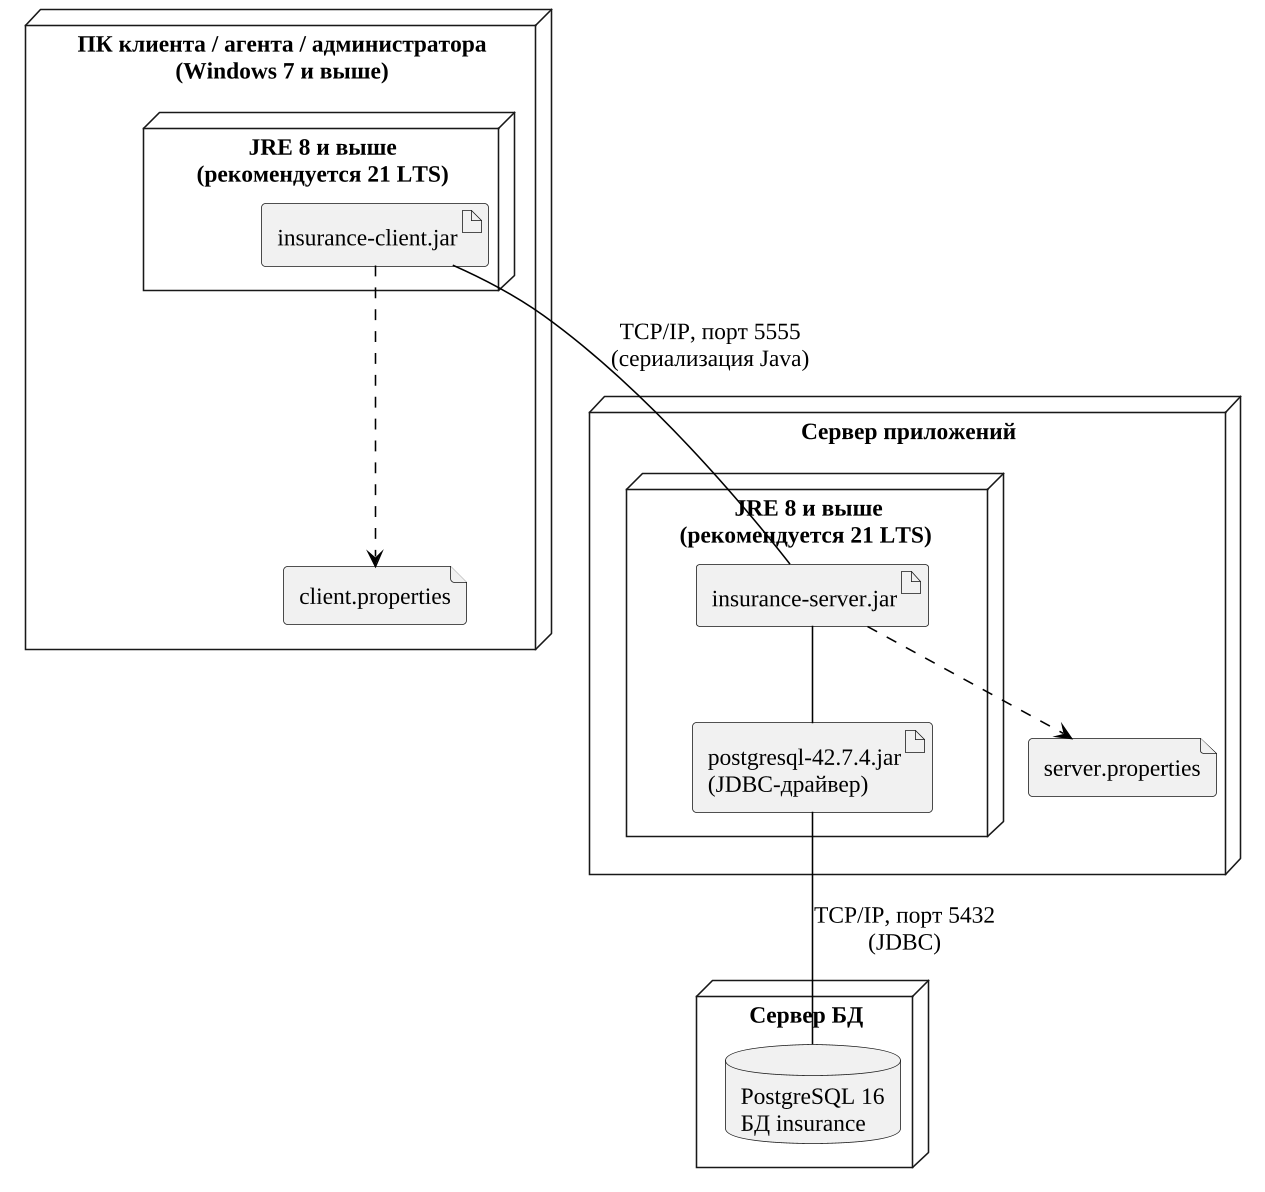

The diagram above was rendered by PlantUML. Its source (embedded in the PNG):
@startuml
!include _style.iuml
node "ПК клиента / агента / администратора\n(Windows 7 и выше)" as PC {
  node "JRE 8 и выше\n(рекомендуется 21 LTS)" {
    artifact "insurance-client.jar" as CJ
  }
  file "client.properties" as CP
}
node "Сервер приложений" as S {
  node "JRE 8 и выше\n(рекомендуется 21 LTS) " {
    artifact "insurance-server.jar" as SJ
    artifact "postgresql-42.7.4.jar\n(JDBC-драйвер)" as JD
  }
  file "server.properties" as SP
}
node "Сервер БД" as DBS {
  database "PostgreSQL 16\nБД insurance" as DB
}
CJ -- SJ : TCP/IP, порт 5555\n(сериализация Java)
SJ -- JD
JD -- DB : TCP/IP, порт 5432\n(JDBC)
CJ ..> CP
SJ ..> SP
@enduml